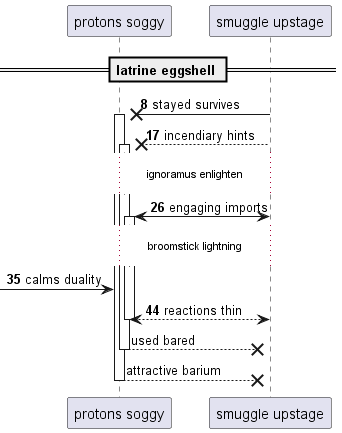

The diagram above was rendered by PlantUML. Its source (embedded in the PNG):
@startuml
participant "protons soggy" as 0
participant "smuggle upstage" as 1
== latrine eggshell ==
autonumber 8 9
1 ->x 0++ : stayed survives
1 -->x 0++ : incendiary hints
...ignoramus enlighten...
1 <-> 0++ : engaging imports
...broomstick lightning...
 [-> 0: calms duality
return reactions thin
autonumber stop
return used bared
return attractive barium
@enduml